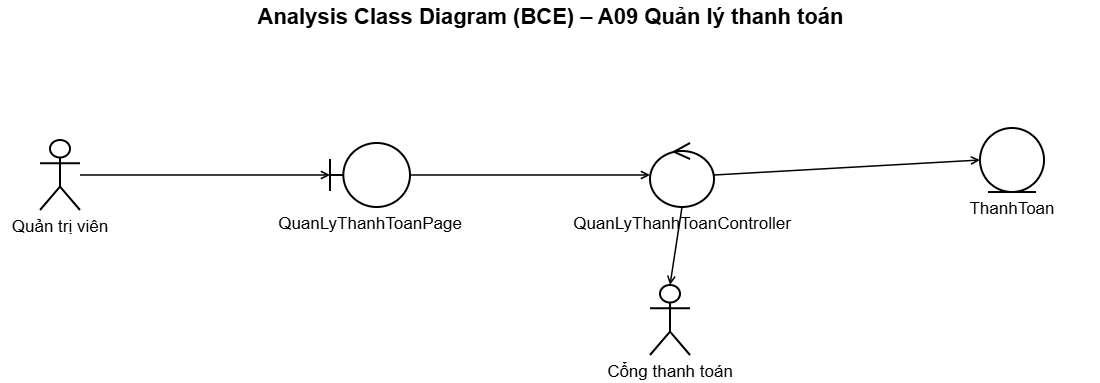

The diagram above was exported from draw.io. Its source (the exported page's mxGraphModel, read from the mxfile embedded in the PNG):
<mxGraphModel dx="1131" dy="739" grid="0" gridSize="10" guides="1" tooltips="1" connect="1" arrows="1" fold="1" page="1" pageScale="1" pageWidth="1140" pageHeight="395" math="0" shadow="0">
  <root>
    <mxCell id="0" />
    <mxCell id="1" parent="0" />
    <mxCell id="c3" parent="1" style="text;html=1;align=center;verticalAlign=middle;fontSize=22;fontStyle=1;fontFamily=Helvetica;labelBackgroundColor=none;" value="Analysis Class Diagram (BCE) – A09 Quản lý thanh toán" vertex="1">
      <mxGeometry height="34" width="1100" as="geometry" />
    </mxCell>
    <mxCell id="c4" parent="1" style="shape=umlActor;verticalLabelPosition=bottom;verticalAlign=top;html=1;outlineConnect=0;whiteSpace=wrap;strokeWidth=2;fontSize=17;fontFamily=Helvetica;labelWidth=260;labelPosition=center;align=center;labelBackgroundColor=none;" value="Quản trị viên" vertex="1">
      <mxGeometry height="70" width="40" x="40" y="140" as="geometry" />
    </mxCell>
    <mxCell id="c5" parent="1" style="shape=umlBoundary;verticalLabelPosition=bottom;verticalAlign=top;html=1;outlineConnect=0;whiteSpace=wrap;strokeWidth=2;fontSize=17;fontFamily=Helvetica;labelWidth=260;labelPosition=center;align=center;labelBackgroundColor=none;" value="QuanLyThanhToanPage" vertex="1">
      <mxGeometry height="64" width="80" x="330" y="143" as="geometry" />
    </mxCell>
    <mxCell id="c6" parent="1" style="shape=umlControl;verticalLabelPosition=bottom;verticalAlign=top;html=1;outlineConnect=0;whiteSpace=wrap;strokeWidth=2;fontSize=17;fontFamily=Helvetica;labelWidth=260;labelPosition=center;align=center;labelBackgroundColor=none;" value="QuanLyThanhToanController" vertex="1">
      <mxGeometry height="64" width="64" x="650" y="143" as="geometry" />
    </mxCell>
    <mxCell id="c7" edge="1" parent="1" source="c4" style="html=1;endArrow=open;endFill=0;strokeWidth=1.5;exitX=1;exitY=0.5;entryX=0;entryY=0.5;labelBackgroundColor=none;fontColor=default;" target="c5" value="">
      <mxGeometry relative="1" as="geometry" />
    </mxCell>
    <mxCell id="c8" edge="1" parent="1" source="c5" style="html=1;endArrow=open;endFill=0;strokeWidth=1.5;exitX=1;exitY=0.5;entryX=0;entryY=0.5;labelBackgroundColor=none;fontColor=default;" target="c6" value="">
      <mxGeometry relative="1" as="geometry" />
    </mxCell>
    <mxCell id="c9" parent="1" style="shape=umlEntity;verticalLabelPosition=bottom;verticalAlign=top;html=1;outlineConnect=0;whiteSpace=wrap;strokeWidth=2;fontSize=17;fontFamily=Helvetica;labelWidth=260;labelPosition=center;align=center;labelBackgroundColor=none;" value="ThanhToan" vertex="1">
      <mxGeometry height="64" width="64" x="980" y="128" as="geometry" />
    </mxCell>
    <mxCell id="c10" edge="1" parent="1" source="c6" style="html=1;endArrow=open;endFill=0;strokeWidth=1.5;exitX=1;exitY=0.5;entryX=0;entryY=0.5;labelBackgroundColor=none;fontColor=default;" target="c9" value="">
      <mxGeometry relative="1" as="geometry" />
    </mxCell>
    <mxCell id="c11" parent="1" style="shape=umlActor;verticalLabelPosition=bottom;verticalAlign=top;html=1;outlineConnect=0;whiteSpace=wrap;strokeWidth=2;fontSize=17;fontFamily=Helvetica;labelWidth=260;labelPosition=center;align=center;labelBackgroundColor=none;" value="Cổng thanh toán" vertex="1">
      <mxGeometry height="70" width="40" x="650" y="285" as="geometry" />
    </mxCell>
    <mxCell id="c12" edge="1" parent="1" source="c6" style="html=1;endArrow=open;endFill=0;strokeWidth=1.5;exitX=0.5;exitY=1;entryX=0.5;entryY=0;labelBackgroundColor=none;fontColor=default;" target="c11" value="">
      <mxGeometry relative="1" as="geometry" />
    </mxCell>
  </root>
</mxGraphModel>